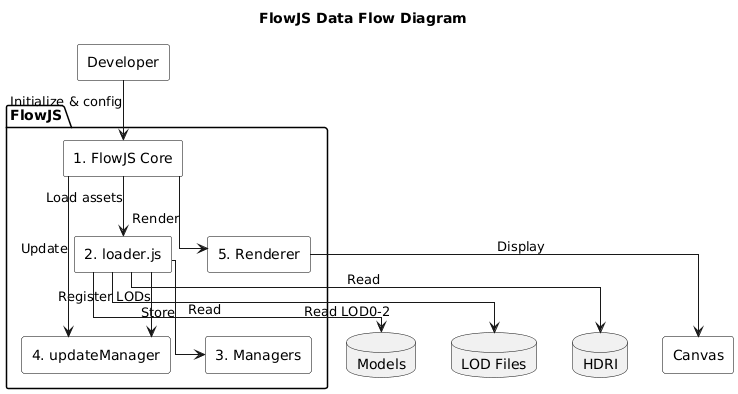

The diagram above was rendered by PlantUML. Its source (embedded in the PNG):
@startuml
title FlowJS Data Flow Diagram

skinparam defaultTextAlignment center
skinparam linetype ortho
skinparam rectangle {
  BackgroundColor White
  BorderColor Black
}

rectangle "Developer" as User

database "Models" as Models
database "LOD Files" as LODFiles
database "HDRI" as HDRI

package "FlowJS" {
  rectangle "1. FlowJS Core" as Core
  rectangle "2. loader.js" as Loader
  rectangle "3. Managers" as Managers
  rectangle "4. updateManager" as UpdateMgr
  rectangle "5. Renderer" as Renderer
}

rectangle "Canvas" as Canvas

User --> Core : Initialize & config
Core --> Loader : Load assets
Loader --> Models : Read
Loader --> LODFiles : Read LOD0-2
Loader --> HDRI : Read
Loader --> Managers : Store
Loader --> UpdateMgr : Register LODs
Core --> UpdateMgr : Update
Core --> Renderer : Render
Renderer --> Canvas : Display
@enduml